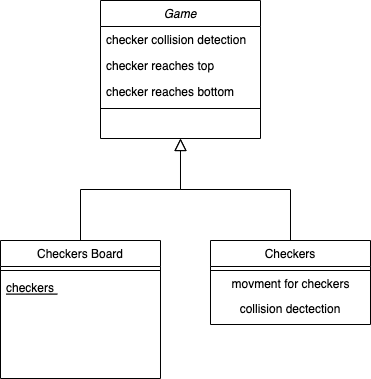

The diagram above was exported from draw.io. Its source (the exported page's mxGraphModel, read from the mxfile embedded in the PNG):
<mxGraphModel dx="724" dy="898" grid="1" gridSize="10" guides="1" tooltips="1" connect="1" arrows="1" fold="1" page="1" pageScale="1" pageWidth="827" pageHeight="1169" math="0" shadow="0">
  <root>
    <mxCell id="WIyWlLk6GJQsqaUBKTNV-0" />
    <mxCell id="WIyWlLk6GJQsqaUBKTNV-1" parent="WIyWlLk6GJQsqaUBKTNV-0" />
    <mxCell id="zkfFHV4jXpPFQw0GAbJ--0" value="Game" style="swimlane;fontStyle=2;align=center;verticalAlign=top;childLayout=stackLayout;horizontal=1;startSize=26;horizontalStack=0;resizeParent=1;resizeLast=0;collapsible=1;marginBottom=0;rounded=0;shadow=0;strokeWidth=1;" parent="WIyWlLk6GJQsqaUBKTNV-1" vertex="1">
      <mxGeometry x="220" y="120" width="160" height="138" as="geometry">
        <mxRectangle x="230" y="140" width="160" height="26" as="alternateBounds" />
      </mxGeometry>
    </mxCell>
    <mxCell id="zkfFHV4jXpPFQw0GAbJ--1" value="checker collision detection" style="text;align=left;verticalAlign=top;spacingLeft=4;spacingRight=4;overflow=hidden;rotatable=0;points=[[0,0.5],[1,0.5]];portConstraint=eastwest;" parent="zkfFHV4jXpPFQw0GAbJ--0" vertex="1">
      <mxGeometry y="26" width="160" height="26" as="geometry" />
    </mxCell>
    <mxCell id="zkfFHV4jXpPFQw0GAbJ--2" value="checker reaches top " style="text;align=left;verticalAlign=top;spacingLeft=4;spacingRight=4;overflow=hidden;rotatable=0;points=[[0,0.5],[1,0.5]];portConstraint=eastwest;rounded=0;shadow=0;html=0;" parent="zkfFHV4jXpPFQw0GAbJ--0" vertex="1">
      <mxGeometry y="52" width="160" height="26" as="geometry" />
    </mxCell>
    <mxCell id="zkfFHV4jXpPFQw0GAbJ--3" value="checker reaches bottom" style="text;align=left;verticalAlign=top;spacingLeft=4;spacingRight=4;overflow=hidden;rotatable=0;points=[[0,0.5],[1,0.5]];portConstraint=eastwest;rounded=0;shadow=0;html=0;" parent="zkfFHV4jXpPFQw0GAbJ--0" vertex="1">
      <mxGeometry y="78" width="160" height="26" as="geometry" />
    </mxCell>
    <mxCell id="zkfFHV4jXpPFQw0GAbJ--4" value="" style="line;html=1;strokeWidth=1;align=left;verticalAlign=middle;spacingTop=-1;spacingLeft=3;spacingRight=3;rotatable=0;labelPosition=right;points=[];portConstraint=eastwest;" parent="zkfFHV4jXpPFQw0GAbJ--0" vertex="1">
      <mxGeometry y="104" width="160" height="8" as="geometry" />
    </mxCell>
    <mxCell id="zkfFHV4jXpPFQw0GAbJ--6" value="Checkers Board" style="swimlane;fontStyle=0;align=center;verticalAlign=top;childLayout=stackLayout;horizontal=1;startSize=26;horizontalStack=0;resizeParent=1;resizeLast=0;collapsible=1;marginBottom=0;rounded=0;shadow=0;strokeWidth=1;" parent="WIyWlLk6GJQsqaUBKTNV-1" vertex="1">
      <mxGeometry x="120" y="360" width="160" height="138" as="geometry">
        <mxRectangle x="130" y="380" width="160" height="26" as="alternateBounds" />
      </mxGeometry>
    </mxCell>
    <mxCell id="zkfFHV4jXpPFQw0GAbJ--9" value="" style="line;html=1;strokeWidth=1;align=left;verticalAlign=middle;spacingTop=-1;spacingLeft=3;spacingRight=3;rotatable=0;labelPosition=right;points=[];portConstraint=eastwest;" parent="zkfFHV4jXpPFQw0GAbJ--6" vertex="1">
      <mxGeometry y="26" width="160" height="8" as="geometry" />
    </mxCell>
    <mxCell id="zkfFHV4jXpPFQw0GAbJ--10" value="checkers " style="text;align=left;verticalAlign=top;spacingLeft=4;spacingRight=4;overflow=hidden;rotatable=0;points=[[0,0.5],[1,0.5]];portConstraint=eastwest;fontStyle=4" parent="zkfFHV4jXpPFQw0GAbJ--6" vertex="1">
      <mxGeometry y="34" width="160" height="26" as="geometry" />
    </mxCell>
    <mxCell id="zkfFHV4jXpPFQw0GAbJ--12" value="" style="endArrow=block;endSize=10;endFill=0;shadow=0;strokeWidth=1;rounded=0;edgeStyle=elbowEdgeStyle;elbow=vertical;" parent="WIyWlLk6GJQsqaUBKTNV-1" source="zkfFHV4jXpPFQw0GAbJ--6" target="zkfFHV4jXpPFQw0GAbJ--0" edge="1">
      <mxGeometry width="160" relative="1" as="geometry">
        <mxPoint x="200" y="203" as="sourcePoint" />
        <mxPoint x="200" y="203" as="targetPoint" />
      </mxGeometry>
    </mxCell>
    <mxCell id="zkfFHV4jXpPFQw0GAbJ--13" value="Checkers" style="swimlane;fontStyle=0;align=center;verticalAlign=top;childLayout=stackLayout;horizontal=1;startSize=26;horizontalStack=0;resizeParent=1;resizeLast=0;collapsible=1;marginBottom=0;rounded=0;shadow=0;strokeWidth=1;" parent="WIyWlLk6GJQsqaUBKTNV-1" vertex="1">
      <mxGeometry x="330" y="360" width="160" height="84" as="geometry">
        <mxRectangle x="340" y="380" width="170" height="26" as="alternateBounds" />
      </mxGeometry>
    </mxCell>
    <mxCell id="zkfFHV4jXpPFQw0GAbJ--15" value="" style="line;html=1;strokeWidth=1;align=left;verticalAlign=middle;spacingTop=-1;spacingLeft=3;spacingRight=3;rotatable=0;labelPosition=right;points=[];portConstraint=eastwest;" parent="zkfFHV4jXpPFQw0GAbJ--13" vertex="1">
      <mxGeometry y="26" width="160" height="8" as="geometry" />
    </mxCell>
    <mxCell id="Mf5-7Qw8poMZWcv0eFCa-5" value="movment for checkers" style="text;html=1;align=center;verticalAlign=middle;resizable=0;points=[];autosize=1;strokeColor=none;fillColor=none;" vertex="1" parent="zkfFHV4jXpPFQw0GAbJ--13">
      <mxGeometry y="34" width="160" height="20" as="geometry" />
    </mxCell>
    <mxCell id="Mf5-7Qw8poMZWcv0eFCa-6" value="collision dectection" style="text;html=1;strokeColor=none;fillColor=none;align=center;verticalAlign=middle;whiteSpace=wrap;rounded=0;" vertex="1" parent="zkfFHV4jXpPFQw0GAbJ--13">
      <mxGeometry y="54" width="160" height="30" as="geometry" />
    </mxCell>
    <mxCell id="zkfFHV4jXpPFQw0GAbJ--16" value="" style="endArrow=block;endSize=10;endFill=0;shadow=0;strokeWidth=1;rounded=0;edgeStyle=elbowEdgeStyle;elbow=vertical;" parent="WIyWlLk6GJQsqaUBKTNV-1" source="zkfFHV4jXpPFQw0GAbJ--13" target="zkfFHV4jXpPFQw0GAbJ--0" edge="1">
      <mxGeometry width="160" relative="1" as="geometry">
        <mxPoint x="210" y="373" as="sourcePoint" />
        <mxPoint x="310" y="271" as="targetPoint" />
      </mxGeometry>
    </mxCell>
  </root>
</mxGraphModel>